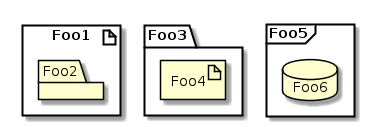

The diagram above was rendered by PlantUML. Its source (embedded in the PNG):
@startuml
artifact Foo1 {
  folder Foo2
}

folder Foo3 {
  artifact Foo4
}

frame Foo5 {
  database Foo6
}

@enduml